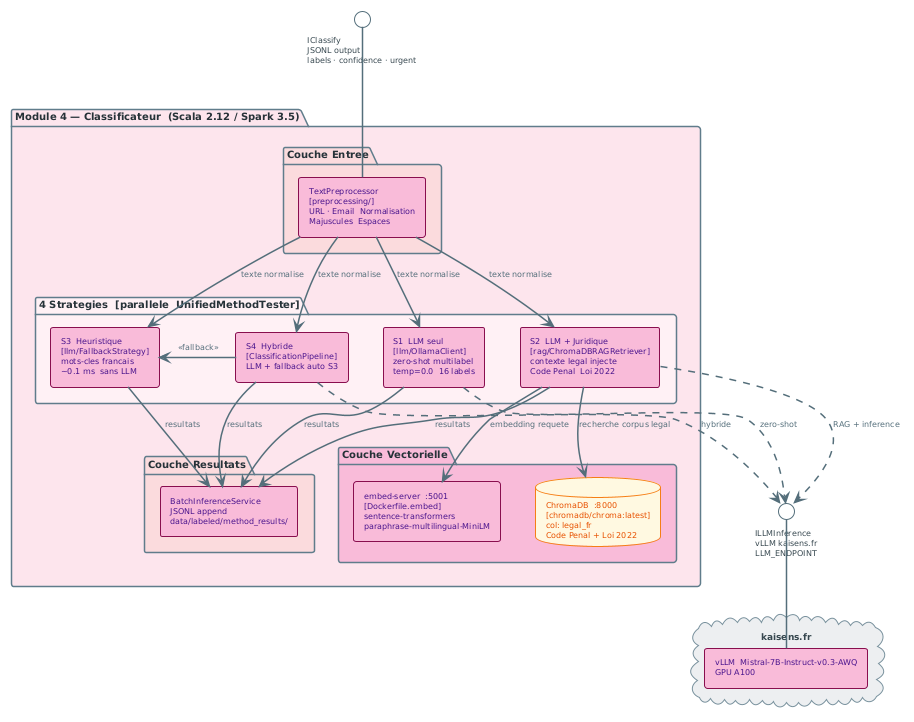

The diagram above was rendered by PlantUML. Its source (embedded in the PNG):
@startuml

!theme plain
skinparam defaultFontName Arial
skinparam defaultFontSize 9
skinparam componentStyle rectangle
skinparam shadowing false

skinparam package {
  BackgroundColor White
  BorderColor     #607D8B
  BorderThickness 1.5
  FontStyle       bold
  FontSize        10
  FontColor       #263238
}
skinparam component {
  BackgroundColor #F8BBD9
  BorderColor     #880E4F
  BorderThickness 1
  FontColor       #4A148C
  FontSize        8
}
skinparam interface {
  BackgroundColor White
  BorderColor     #546E7A
  FontSize        8
  FontColor       #37474F
}
skinparam database {
  BackgroundColor #FFF8E1
  BorderColor     #F57F17
  FontColor       #E65100
  FontSize        8
}
skinparam cloud {
  BackgroundColor #ECEFF1
  BorderColor     #78909C
  FontColor       #37474F
}
skinparam arrow {
  Color     #546E7A
  Thickness 1.5
  FontSize  8
  FontColor #546E7A
}


' ── Interface fournie ────────────────────────────────────────
interface "IClassify\nJSONL output\nlabels · confidence · urgent" as I_cls

' ════════════════════════════════════════════════
package "Module 4 — Classificateur  (Scala 2.12 / Spark 3.5)" #FCE4EC {

  package "Couche Entree" #FADADD {
    component "TextPreprocessor\n[preprocessing/]\nURL · Email  Normalisation\nMajuscules  Espaces" as PREP
  }

  package "4 Strategies  [parallele  UnifiedMethodTester]" #FFF0F5 {
    component "S1  LLM seul\n[llm/OllamaClient]\nzero-shot multilabel\ntemp=0.0  16 labels" as S1
    component "S2  LLM + Juridique\n[rag/ChromaDBRAGRetriever]\ncontexte legal injecte\nCode Penal  Loi 2022" as S2
    component "S3  Heuristique\n[llm/FallbackStrategy]\nmots-cles francais\n~0.1 ms  sans LLM" as S3
    component "S4  Hybride\n[ClassificationPipeline]\nLLM + fallback auto S3" as S4
  }

  package "Couche Vectorielle" #F8BBD9 {
    component "embed-server  :5001\n[Dockerfile.embed]\nsentence-transformers\nparaphrase-multilingual-MiniLM" as EMB
    database "ChromaDB  :8000\n[chromadb/chroma:latest]\ncol: legal_fr\nCode Penal + Loi 2022" as CHR
  }

  package "Couche Resultats" #FADADD {
    component "BatchInferenceService\nJSONL append\ndata/labeled/method_results/" as OUT
  }
}
PREP -up- I_cls

PREP  -down-> S1  : texte normalise
PREP  -down-> S2  : texte normalise
PREP  -down-> S3  : texte normalise
PREP  -down-> S4  : texte normalise
S4    -right-> S3  : <<fallback>>
S2    -down-> EMB  : embedding requete
S2    -down-> CHR  : recherche corpus legal
S1    -down-> OUT  : resultats
S2    -down-> OUT  : resultats
S3    -down-> OUT  : resultats
S4    -down-> OUT  : resultats

' ── Interfaces requises ──────────────────────────────────────
interface "ILLMInference\nvLLM kaisens.fr\nLLM_ENDPOINT" as I_llm

S1 ..> I_llm : zero-shot
S2 ..> I_llm : RAG + inference
S4 ..> I_llm : hybride

cloud "kaisens.fr" #ECEFF1 {
  component "vLLM  Mistral-7B-Instruct-v0.3-AWQ\nGPU A100" as LLM_K
}
I_llm -down- LLM_K
@enduml